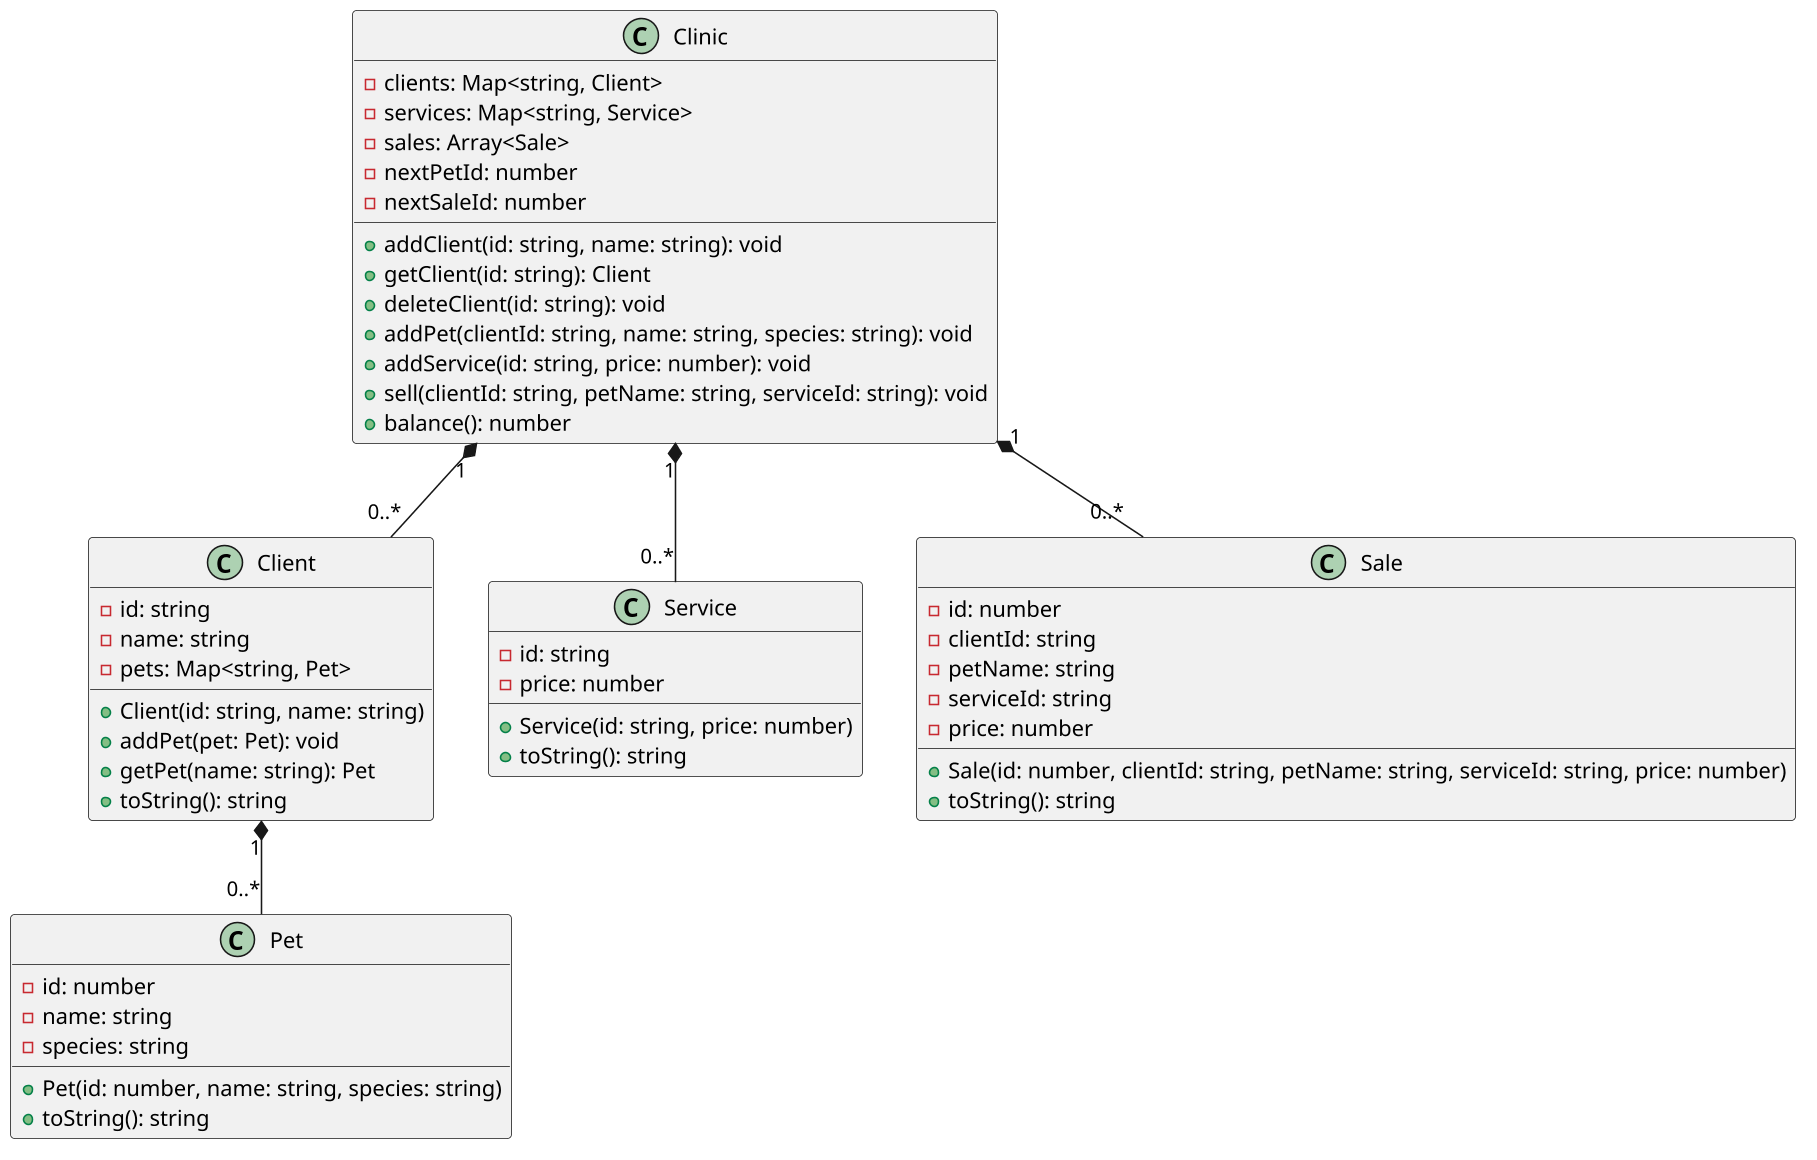

The diagram above was rendered by PlantUML. Its source (embedded in the PNG):
@startuml

skinparam defaultFontName "Source Code Pro"
skinparam dpi 150

class Pet {
  - id: number
  - name: string
  - species: string
  __
  + Pet(id: number, name: string, species: string)
  + toString(): string
}

class Client {
  - id: string
  - name: string
  - pets: Map<string, Pet>
  __
  + Client(id: string, name: string)
  + addPet(pet: Pet): void
  + getPet(name: string): Pet
  + toString(): string
}

class Service {
  - id: string
  - price: number
  __
  + Service(id: string, price: number)
  + toString(): string
}

class Sale {
  - id: number
  - clientId: string
  - petName: string
  - serviceId: string
  - price: number
  __
  + Sale(id: number, clientId: string, petName: string, serviceId: string, price: number)
  + toString(): string
}

class Clinic {
  - clients: Map<string, Client>
  - services: Map<string, Service>
  - sales: Array<Sale>
  - nextPetId: number
  - nextSaleId: number
  __
  + addClient(id: string, name: string): void
  + getClient(id: string): Client
  + deleteClient(id: string): void
  + addPet(clientId: string, name: string, species: string): void
  + addService(id: string, price: number): void
  + sell(clientId: string, petName: string, serviceId: string): void
  + balance(): number
}

Client "1" *-- "0..*" Pet
Clinic "1" *-- "0..*" Client
Clinic "1" *-- "0..*" Service
Clinic "1" *-- "0..*" Sale

@enduml